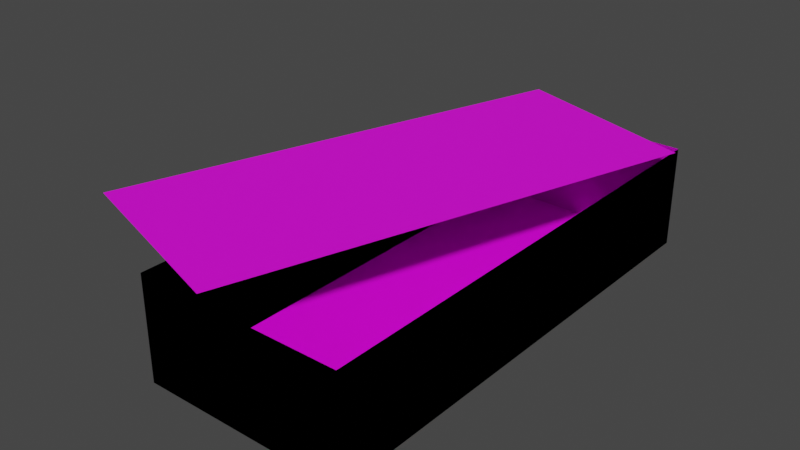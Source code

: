 # Source: 41316.blend  (saved by Blender 2.82.7; exported with 4.5.12 LTS)
import bpy
from mathutils import Matrix  # noqa: F401  (used for matrix-valued properties, if any)

bpy.ops.wm.read_factory_settings(use_empty=True)
scene = bpy.context.scene
scene.name = 'Scene'

# ---- collections
col_collection = bpy.data.collections.new('Collection'); scene.collection.children.link(col_collection)

# ---- images (referenced by path relative to the original .blend; pixels are not part of the script)
import os
ASSET_DIR = os.environ.get("B2B_ASSET_DIR", "")  # directory of the original .blend (textures are referenced by path, not embedded)
HERE = os.path.dirname(os.path.abspath(__file__))  # packed textures are extracted next to this script under _unpacked/

def load_image(name, relpath, width, height, colorspace="sRGB"):
    """Load a texture the original file referenced (path relative to the .blend, or extracted next to this script)."""
    p = next((c for c in (os.path.join(HERE, relpath), os.path.join(ASSET_DIR, relpath)) if relpath and os.path.exists(c)), "")
    if p:
        img = bpy.data.images.load(p, check_existing=True)
        img.name = name
    else:  # same state as the original file: an image datablock whose file is absent (Cycles renders it pink)
        img = bpy.data.images.new(name, width, height)
        img.source = "FILE"
        img.filepath = "//" + (relpath or name)
    img.colorspace_settings.name = colorspace
    return img
img_092_5_0_png = load_image('092_5-0.png', 'textures/092_5-0.png', 1024, 1024, 'sRGB')
img_092_6_0_png = load_image('092_6-0.png', 'textures/092_6-0.png', 1024, 1024, 'sRGB')
img_092_7_0_png = load_image('092_7-0.png', 'textures/092_7-0.png', 1024, 1024, 'sRGB')

# ---- materials (node trees are filled in below, after node groups)
mat_092_5_0 = bpy.data.materials.new('092_5-0')
mat_092_5_0.use_transparent_shadow = False
mat_092_6_0 = bpy.data.materials.new('092_6-0')
mat_092_6_0.use_transparent_shadow = False
mat_092_7_0 = bpy.data.materials.new('092_7-0')
mat_092_7_0.use_transparent_shadow = False

# ---- material node trees
mat_092_5_0.use_nodes = True; mat_092_5_0.node_tree.nodes.clear()
_N = mat_092_5_0.node_tree.nodes; _L = mat_092_5_0.node_tree.links
n0 = _N.new('ShaderNodeBsdfPrincipled'); n0.name = 'Principled BSDF'; n0.location = (0, 300)
n0.distribution = 'GGX'
n0.subsurface_method = 'BURLEY'
n0.inputs[3].default_value = 1.45
n0.inputs[27].default_value = (0.0, 0.0, 0.0, 1.0)
n0.inputs[28].default_value = 1.0
n1 = _N.new('ShaderNodeOutputMaterial'); n1.name = 'Material Output'; n1.location = (300, 300)
n2 = _N.new('ShaderNodeTexImage'); n2.name = 'Image Texture'; n2.location = (-300, 300)
n2.label = 'Base Color'
n2.image = img_092_5_0_png
_L.new(n0.outputs[0], n1.inputs[0])
_L.new(n2.outputs[0], n0.inputs[0])
n1.is_active_output = True
mat_092_6_0.use_nodes = True; mat_092_6_0.node_tree.nodes.clear()
_N = mat_092_6_0.node_tree.nodes; _L = mat_092_6_0.node_tree.links
n0 = _N.new('ShaderNodeBsdfPrincipled'); n0.name = 'Principled BSDF'; n0.location = (0, 300)
n0.distribution = 'GGX'
n0.subsurface_method = 'BURLEY'
n0.inputs[3].default_value = 1.45
n0.inputs[27].default_value = (0.0, 0.0, 0.0, 1.0)
n0.inputs[28].default_value = 1.0
n1 = _N.new('ShaderNodeOutputMaterial'); n1.name = 'Material Output'; n1.location = (300, 300)
n2 = _N.new('ShaderNodeTexImage'); n2.name = 'Image Texture'; n2.location = (-300, 300)
n2.label = 'Base Color'
n2.image = img_092_6_0_png
_L.new(n0.outputs[0], n1.inputs[0])
_L.new(n2.outputs[0], n0.inputs[0])
n1.is_active_output = True
mat_092_7_0.use_nodes = True; mat_092_7_0.node_tree.nodes.clear()
_N = mat_092_7_0.node_tree.nodes; _L = mat_092_7_0.node_tree.links
n0 = _N.new('ShaderNodeBsdfPrincipled'); n0.name = 'Principled BSDF'; n0.location = (0, 300)
n0.distribution = 'GGX'
n0.subsurface_method = 'BURLEY'
n0.inputs[3].default_value = 1.45
n0.inputs[27].default_value = (0.0, 0.0, 0.0, 1.0)
n0.inputs[28].default_value = 1.0
n1 = _N.new('ShaderNodeOutputMaterial'); n1.name = 'Material Output'; n1.location = (300, 300)
n2 = _N.new('ShaderNodeTexImage'); n2.name = 'Image Texture'; n2.location = (-300, 300)
n2.label = 'Base Color'
n2.image = img_092_7_0_png
_L.new(n0.outputs[0], n1.inputs[0])
_L.new(n2.outputs[0], n0.inputs[0])
n1.is_active_output = True

# ---- world
world_world = bpy.data.worlds.new('World'); scene.world = world_world
world_world.use_nodes = True; world_world.node_tree.nodes.clear()
_N = world_world.node_tree.nodes; _L = world_world.node_tree.links
n0 = _N.new('ShaderNodeOutputWorld'); n0.name = 'World Output'; n0.location = (300, 300)
n1 = _N.new('ShaderNodeBackground'); n1.name = 'Background'; n1.location = (10, 300)
n1.inputs[0].default_value = (0.05088, 0.05088, 0.05088, 1.0)
_L.new(n1.outputs[0], n0.inputs[0])
n0.is_active_output = True
world_world.color = (0.05088, 0.05088, 0.05088)
world_world.use_sun_shadow = False
world_world.sun_shadow_jitter_overblur = 0.0

# ---- meshes
me_model41316 = bpy.data.meshes.new('model41316')
me_model41316.from_pydata([(22.79, 43.73, -13.0), (-15.21, 43.73, -13.0), (-15.21, 43.72, 6.004), (22.79, 43.72, 6.004), (-15.21, 43.73, -13.0), (-15.21, -46.27, -13.0), (-15.21, -46.27, 6.0), (-15.21, 43.72, 6.004), (-15.21, -46.27, -13.0), (22.79, -46.27, -13.0), (22.79, -46.27, 6.0), (-15.21, -46.27, 6.0), (22.79, -46.27, -13.0), (22.79, 43.73, -13.0), (22.79, 43.72, 6.004), (22.79, -46.27, 6.0), (22.79, -46.27, 6.0), (22.79, 43.72, 6.004), (22.79, 43.73, -13.0), (22.79, -46.27, -13.0), (-15.21, -46.27, 6.0), (22.79, -46.27, 6.0), (22.79, -46.27, -13.0), (-15.21, -46.27, -13.0), (-15.21, 43.72, 6.004), (-15.21, -46.27, 6.0), (-15.21, -46.27, -13.0), (-15.21, 43.73, -13.0), (22.79, 43.72, 6.004), (-15.21, 43.72, 6.004), (-15.21, 43.73, -13.0), (22.79, 43.73, -13.0), (-15.21, 43.73, -13.0), (-15.21, -46.27, -13.0), (22.79, -46.27, -13.0), (22.79, 43.73, -13.0), (-3.195, -46.1, 7.0), (24.24, 39.61, 7.004), (-11.95, 51.2, 7.004), (-39.39, -34.52, 7.0)], [], [(0, 1, 2), (0, 2, 3), (4, 5, 6), (4, 6, 7), (8, 9, 10), (8, 10, 11), (12, 13, 14), (12, 14, 15), (16, 17, 18), (16, 18, 19), (20, 21, 22), (20, 22, 23), (24, 25, 26), (24, 26, 27), (28, 29, 30), (28, 30, 31), (32, 33, 34), (32, 34, 35), (36, 37, 38), (36, 38, 39)])
me_model41316.polygons.foreach_set('material_index', [0, 0, 0, 0, 0, 0, 0, 0, 0, 0, 0, 0, 0, 0, 0, 0, 1, 1, 2, 2])
_uv = me_model41316.uv_layers.new(name='model41316-uv')
_uv.uv.foreach_set('vector', [1.0, -1.0, 1.0, 0.0, 0.0, 0.0, 1.0, -1.0, 0.0, 0.0, 0.0, -1.0, 1.0, -2.0, 1.0, 0.0, 0.0, 0.0, 1.0, -2.0, 0.0, 0.0, 0.0, -2.0, 1.0, -1.0, 1.0, 0.0, 0.0, 0.0, 1.0, -1.0, 0.0, 0.0, 0.0, -1.0, 1.0, -2.0, 1.0, 0.0, 0.0, 0.0, 1.0, -2.0, 0.0, 0.0, 0.0, -2.0, 0.0, 0.0, 0.0, -2.0, 0.998, -2.0, 0.0, 0.0, 0.998, -2.0, 1.0, 0.0, 0.0, 0.0, 0.0, -1.0, 0.998, -1.0, 0.0, 0.0, 0.998, -1.0, 1.0, 0.0, 0.0, 0.0, 0.0, -2.0, 0.998, -1.999, 0.0, 0.0, 0.998, -1.999, 1.0, 0.0, 0.0, 0.0, 0.0, -1.0, 0.998, -1.0, 0.0, 0.0, 0.998, -1.0, 1.0, 0.0, 1.0, -0.9417, 1.0, -0.01942, 0.0, -0.01942, 1.0, -0.9417, 0.0, -0.01942, 0.0, -0.9417, 0.03846, -0.02222, 0.01923, -0.9778, 0.9603, -0.9882, 0.03846, -0.02222, 0.9603, -0.9882, 0.9808, -0.03333])
me_model41316.materials.append(mat_092_5_0)
me_model41316.materials.append(mat_092_6_0)
me_model41316.materials.append(mat_092_7_0)
me_model41316.use_remesh_fix_poles = True
me_model41316.use_remesh_preserve_attributes = False
me_model41316.use_mirror_vertex_groups = False
me_model41316.update()

# ---- objects
ob_model41316_node = bpy.data.objects.new('model41316-node', me_model41316)

# ---- transforms, parenting, visibility, modifiers, constraints
ob_model41316_node.location = (0.0, 0.0, 0.0)
ob_model41316_node.lineart.crease_threshold = 0.0

# ---- collection membership
col_collection.objects.link(ob_model41316_node)

# ---- scene / render settings (as saved in the file)
scene.frame_start = 1; scene.frame_end = 250; scene.frame_set(1)
scene.render.engine = 'BLENDER_EEVEE_NEXT'
scene.cycles.use_denoising = False
scene.cycles.samples = 128
scene.cycles.sampling_pattern = 'TABULATED_SOBOL'
scene.cycles.use_adaptive_sampling = False
scene.cycles.use_light_tree = False
scene.view_settings.view_transform = 'Filmic'
bpy.context.view_layer.update()

# ---- added for rendering (the .blend has no active camera and no usable light): camera, sun
cam_auto = bpy.data.cameras.new('AutoCamera')
cam_auto.lens = 50.0
cam_auto.sensor_width = 36.0
cam_auto.clip_end = 1917.72
ob_auto_camera = bpy.data.objects.new('AutoCamera', cam_auto)
scene.collection.objects.link(ob_auto_camera)
ob_auto_camera.location = (101.698, -128.666, 84.4198)
ob_auto_camera.rotation_euler = (1.09748, -7.21219e-08, 0.694738)
scene.camera = ob_auto_camera
light_auto_sun = bpy.data.lights.new('AutoSun', 'SUN')
light_auto_sun.energy = 3.0
light_auto_sun.angle = 0.0523599
ob_auto_sun = bpy.data.objects.new('AutoSun', light_auto_sun)
scene.collection.objects.link(ob_auto_sun)
ob_auto_sun.rotation_euler = (0.872665, 0.174533, 0.523599)
bpy.context.view_layer.update()
